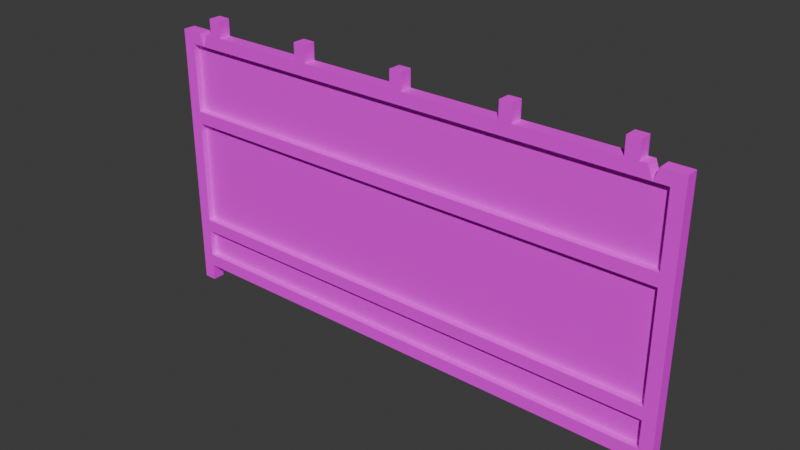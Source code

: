 # Source: Barricade02.blend  (saved by Blender 4.2.66; exported with 4.5.12 LTS)
import bpy
from mathutils import Matrix  # noqa: F401  (used for matrix-valued properties, if any)

bpy.ops.wm.read_factory_settings(use_empty=True)
scene = bpy.context.scene
scene.name = 'Scene'

# ---- collections
col_collection = bpy.data.collections.new('Collection'); scene.collection.children.link(col_collection)

# ---- images (referenced by path relative to the original .blend; pixels are not part of the script)
import os
ASSET_DIR = os.environ.get("B2B_ASSET_DIR", "")  # directory of the original .blend (textures are referenced by path, not embedded)
HERE = os.path.dirname(os.path.abspath(__file__))  # packed textures are extracted next to this script under _unpacked/

def load_image(name, relpath, width, height, colorspace="sRGB"):
    """Load a texture the original file referenced (path relative to the .blend, or extracted next to this script)."""
    p = next((c for c in (os.path.join(HERE, relpath), os.path.join(ASSET_DIR, relpath)) if relpath and os.path.exists(c)), "")
    if p:
        img = bpy.data.images.load(p, check_existing=True)
        img.name = name
    else:  # same state as the original file: an image datablock whose file is absent (Cycles renders it pink)
        img = bpy.data.images.new(name, width, height)
        img.source = "FILE"
        img.filepath = "//" + (relpath or name)
    img.colorspace_settings.name = colorspace
    return img
img_barricade02_a_png = load_image('Barricade02_a.png', 'Barricade02_a.png', 1024, 1024, 'sRGB')

# ---- materials (node trees are filled in below, after node groups)
mat_primary = bpy.data.materials.new('Primary')
mat_primary.alpha_threshold = 0.0
mat_primary.use_transparent_shadow = False
mat_primary.roughness = 0.5
mat_primary.line_color = (0.0, 0.0, 0.0, 1.0)

# ---- material node trees
mat_primary.use_nodes = True; mat_primary.node_tree.nodes.clear()
_N = mat_primary.node_tree.nodes; _L = mat_primary.node_tree.links
n0 = _N.new('ShaderNodeOutputMaterial'); n0.name = 'Material Output'; n0.location = (300, 300)
n1 = _N.new('ShaderNodeBsdfPrincipled'); n1.name = 'Principled BSDF'; n1.location = (10, 300)
n1.inputs[3].default_value = 1.45
n1.inputs[13].default_value = 0.05
n2 = _N.new('ShaderNodeTexImage'); n2.name = 'Image Texture'; n2.location = (-280, 280)
n2.image = img_barricade02_a_png
n2.interpolation = 'Closest'
_L.new(n1.outputs[0], n0.inputs[0])
_L.new(n2.outputs[0], n1.inputs[0])
n0.is_active_output = True

# ---- world
world_world = bpy.data.worlds.new('World'); scene.world = world_world
world_world.use_nodes = True; world_world.node_tree.nodes.clear()
_N = world_world.node_tree.nodes; _L = world_world.node_tree.links
n0 = _N.new('ShaderNodeOutputWorld'); n0.name = 'World Output'; n0.location = (300, 300)
n1 = _N.new('ShaderNodeBackground'); n1.name = 'Background'; n1.location = (10, 300)
n1.inputs[0].default_value = (0.05088, 0.05088, 0.05088, 1.0)
_L.new(n1.outputs[0], n0.inputs[0])
n0.is_active_output = True
world_world.color = (0.05088, 0.05088, 0.05088)
world_world.sun_shadow_jitter_overblur = 0.0

# ---- meshes
me_cube_001 = bpy.data.meshes.new('Cube.001')
me_cube_001.from_pydata([(0.1189, -0.05947, 0.1611), (0.1189, -0.05947, 0.28), (0.1189, 0.05947, 0.1611), (0.1189, 0.05947, 0.28), (4.881, -0.05947, 0.1611), (4.881, -0.05947, 0.28), (4.881, 0.05947, 0.1611), (4.881, 0.05947, 0.28), (0.1189, -0.05947, 0.5466), (0.1189, -0.05947, 0.6656), (0.1189, 0.05947, 0.5466), (0.1189, 0.05947, 0.6656), (4.881, -0.05947, 0.5466), (4.881, -0.05947, 0.6656), (4.881, 0.05947, 0.5466), (4.881, 0.05947, 0.6656), (0.1189, -0.05947, 1.682), (0.1189, -0.05947, 1.801), (0.1189, 0.05947, 1.682), (0.1189, 0.05947, 1.801), (4.881, -0.05947, 1.682), (4.881, -0.05947, 1.801), (4.881, 0.05947, 1.682), (4.881, 0.05947, 1.801), (0.1189, -0.05947, 2.456), (0.1189, -0.05947, 2.575), (0.1189, 0.05947, 2.456), (4.881, -0.05947, 2.456), (4.881, -0.05947, 2.575), (4.881, 0.05947, 2.456), (2.441, -0.05947, 2.736), (2.441, 0.05947, 2.736), (2.441, -0.05947, 2.575), (2.559, -0.05947, 2.575), (2.441, 0.05947, 2.575), (2.559, 0.05947, 2.575), (3.481, -0.05947, 2.736), (3.481, 0.05947, 2.736), (2.559, -0.05947, 2.736), (2.559, 0.05947, 2.736), (1.401, 0.05947, 2.736), (3.599, 0.05947, 2.575), (3.481, 0.05947, 2.575), (3.599, -0.05947, 2.575), (3.481, -0.05947, 2.575), (4.521, -0.05947, 2.736), (4.639, -0.05947, 2.736), (4.521, 0.05947, 2.736), (4.639, 0.05947, 2.736), (4.521, -0.05947, 2.575), (4.639, -0.05947, 2.575), (4.521, 0.05947, 2.575), (4.639, 0.05947, 2.575), (0.3605, -0.05947, 2.736), (0.4795, -0.05947, 2.736), (0.3605, 0.05947, 2.736), (3.599, 0.05947, 2.736), (3.599, -0.05947, 2.736), (5.0, -0.05947, 2.575), (4.881, 0.05947, 2.575), (5.0, 0.05947, 2.575), (4.881, -0.05947, -4.411e-06), (5.0, -0.05947, -4.411e-06), (4.881, 0.05947, -4.411e-06), (5.0, 0.05947, -4.411e-06), (2.623e-06, -0.05947, 2.575), (2.623e-06, 0.05947, 2.575), (0.1189, 0.05947, 2.575), (2.384e-06, -0.05947, -4.411e-06), (0.1189, -0.05947, -4.411e-06), (2.384e-06, 0.05947, -4.411e-06), (0.1189, 0.05947, -4.411e-06), (0.1189, 0.0, 0.28), (4.881, 0.0, 0.28), (0.1189, 0.0, 2.456), (4.881, 0.0, 2.456), (1.401, -0.05947, 2.575), (1.519, -0.05947, 2.575), (1.401, 0.05947, 2.575), (1.519, 0.05947, 2.575), (1.401, -0.05947, 2.736), (1.519, -0.05947, 2.736), (1.519, 0.05947, 2.736), (0.3605, -0.05947, 2.575), (0.4795, -0.05947, 2.575), (0.3605, 0.05947, 2.575), (0.4795, 0.05947, 2.575), (0.4795, 0.05947, 2.736), (4.747, 0.05947, 2.456), (4.747, -0.05947, 2.456), (4.702, -0.05947, 2.575), (4.702, 0.05947, 2.575), (4.792, 0.05947, 2.575), (4.792, -0.05947, 2.575), (0.2529, 0.05947, 2.456), (0.2529, -0.05947, 2.456), (0.2083, -0.05947, 2.575), (0.2083, 0.05947, 2.575), (0.2976, 0.05947, 2.575), (0.2976, -0.05947, 2.575), (2.623e-06, -0.05947, 2.575), (2.861e-06, 0.05947, 2.575), (5.0, 0.05947, 2.575), (5.0, -0.05947, 2.575), (0.1189, 0.05947, 2.456), (0.1189, -0.05947, 2.456), (0.1189, -0.05947, 2.575), (0.1189, 0.05947, 2.575)], [], [(2, 3, 7, 6), (4, 5, 1, 0), (2, 6, 4, 0), (7, 3, 1, 5), (10, 11, 15, 14), (12, 13, 9, 8), (10, 14, 12, 8), (15, 11, 9, 13), (18, 19, 23, 22), (20, 21, 17, 16), (18, 22, 20, 16), (23, 19, 17, 21), (88, 92, 59, 29), (72, 73, 75, 74), (88, 29, 27, 89), (80, 81, 82, 40), (79, 82, 81, 77), (40, 78, 76, 80), (76, 77, 81, 80), (40, 82, 79, 78), (53, 54, 87, 55), (55, 87, 86, 85), (83, 84, 54, 53), (55, 85, 83, 53), (86, 87, 54, 84), (30, 38, 39, 31), (31, 39, 35, 34), (32, 33, 38, 30), (31, 34, 32, 30), (35, 39, 38, 33), (45, 46, 48, 47), (47, 48, 52, 51), (49, 50, 46, 45), (47, 51, 49, 45), (52, 48, 46, 50), (36, 57, 56, 37), (41, 56, 57, 43), (37, 42, 44, 36), (44, 43, 57, 36), (37, 56, 41, 42), (90, 91, 98, 99), (59, 60, 64, 63), (63, 64, 62, 61), (61, 62, 58, 28), (59, 63, 61, 28), (64, 60, 58, 62), (89, 90, 99, 95), (66, 67, 71, 70), (70, 71, 69, 68), (68, 69, 25, 65), (66, 70, 68, 65), (71, 67, 25, 69), (26, 88, 89, 24), (96, 97, 101, 100), (27, 28, 93, 89), (92, 93, 103, 102), (88, 91, 90, 89), (89, 93, 92, 88), (94, 97, 96, 95), (95, 99, 98, 94), (97, 94, 104, 107), (95, 96, 106, 105), (88, 94, 98, 91)])
_uv = me_cube_001.uv_layers.new(name='UVMap')
_uv.uv.foreach_set('vector', [1.0, 0.04688, 1.0, 0.0, 0.0, 0.0, 0.0, 0.04688, 0.0, 0.04688, 0.0, 0.0, 1.0, 0.0, 1.0, 0.04688, 0.0, 0.0, 1.0, 0.0, 1.0, 0.04688, 0.0, 0.04688, 1.0, 0.0, 0.0, 0.0, 0.0, 0.04688, 1.0, 0.04688, 1.0, 0.1484, 1.0, 0.1953, 0.0, 0.1953, 0.0, 0.1484, 0.0, 0.1484, 0.0, 0.1953, 1.0, 0.1953, 1.0, 0.1484, 0.0, 0.1484, 1.0, 0.1484, 1.0, 0.1953, 0.0, 0.1953, 1.0, 0.1484, 0.0, 0.1484, 0.0, 0.1953, 1.0, 0.1953, 1.0, 0.5859, 1.0, 0.6328, 0.0, 0.6328, 0.0, 0.5859, 0.0, 0.6328, 0.0, 0.5859, 1.0, 0.5859, 1.0, 0.6328, 0.0, 0.1484, 1.0, 0.1484, 1.0, 0.1953, 0.0, 0.1953, 1.0, 0.1562, 0.0, 0.1562, 0.0, 0.2031, 1.0, 0.2031, 0.004032, 0.01562, 0.02823, 0.02344, 0.02823, 0.05469, 0.004032, 0.05469, 0.02419, 0.04688, 0.9839, 0.04688, 0.9839, 0.8906, 0.02419, 0.8906, 0.7499, 0.8906, 1.0, 0.8906, 1.0, 0.9375, 0.9812, 0.9375, 0.3105, 1.0, 0.2863, 1.0, 0.2863, 0.9531, 0.3105, 0.9531, 0.2863, 0.9375, 0.2863, 1.0, 0.3105, 1.0, 0.3105, 0.9375, 0.3105, 0.9375, 0.3105, 1.0, 0.2863, 1.0, 0.2863, 0.9375, 0.3105, 0.9375, 0.2863, 0.9375, 0.2863, 1.0, 0.3105, 1.0, 0.3105, 1.0, 0.2863, 1.0, 0.2863, 0.9375, 0.3105, 0.9375, 0.3105, 1.0, 0.2863, 1.0, 0.2863, 0.9531, 0.3105, 0.9531, 0.3105, 1.0, 0.2863, 1.0, 0.2863, 0.9375, 0.3105, 0.9375, 0.3105, 0.9375, 0.2863, 0.9375, 0.2863, 1.0, 0.3105, 1.0, 0.3105, 0.9375, 0.3105, 1.0, 0.2863, 1.0, 0.2863, 0.9375, 0.2863, 0.9375, 0.2863, 1.0, 0.3105, 1.0, 0.3105, 0.9375, 0.3105, 1.0, 0.2863, 1.0, 0.2863, 0.9531, 0.3105, 0.9531, 0.3105, 1.0, 0.2863, 1.0, 0.2863, 0.9375, 0.3105, 0.9375, 0.3105, 0.9375, 0.2863, 0.9375, 0.2863, 1.0, 0.3105, 1.0, 0.3105, 0.9375, 0.3105, 1.0, 0.2863, 1.0, 0.2863, 0.9375, 0.2863, 0.9375, 0.2863, 1.0, 0.3105, 1.0, 0.3105, 0.9375, 0.3105, 1.0, 0.2863, 1.0, 0.2863, 0.9531, 0.3105, 0.9531, 0.3105, 1.0, 0.2863, 1.0, 0.2863, 0.9375, 0.3105, 0.9375, 0.3105, 0.9375, 0.2863, 0.9375, 0.2863, 1.0, 0.3105, 1.0, 0.3105, 0.9375, 0.3105, 1.0, 0.2863, 1.0, 0.2863, 0.9375, 0.2863, 0.9375, 0.2863, 1.0, 0.3105, 1.0, 0.3105, 0.9375, 0.3105, 1.0, 0.2863, 1.0, 0.2863, 0.9531, 0.3105, 0.9531, 0.2863, 0.9375, 0.2863, 1.0, 0.3105, 1.0, 0.3105, 0.9375, 0.3105, 0.9375, 0.3105, 1.0, 0.2863, 1.0, 0.2863, 0.9375, 0.3105, 0.9375, 0.2863, 0.9375, 0.2863, 1.0, 0.3105, 1.0, 0.3105, 1.0, 0.2863, 1.0, 0.2863, 0.9375, 0.3105, 0.9375, 0.9153, 0.5781, 0.9153, 0.625, 0.09274, 0.625, 0.09274, 0.5781, 0.02419, 0.9609, 0.0, 0.9609, 6.18e-05, 6.179e-05, 0.0239, 6.178e-05, 0.03226, 0.1094, 0.0, 0.1094, 0.0, 0.04688, 0.03226, 0.04688, 0.0, 0.0, 0.02419, 0.0, 0.02419, 0.9609, 0.0, 0.9609, 0.0, 0.9609, 3.088e-05, 3.089e-05, 0.02387, 3.089e-05, 0.02419, 0.9609, 0.0, 0.0, 0.0, 0.9609, 0.02419, 0.9609, 0.02393, 3.092e-05, 0.004032, 0.01562, 0.02823, 0.02344, 0.02823, 0.9531, 0.004032, 0.9609, 1.0, 1.0, 0.9839, 1.0, 0.9839, 0.0, 1.0, 0.0, 0.03226, 0.1094, 0.03226, 0.04688, 0.0, 0.04688, 0.0, 0.1094, 0.9839, 0.0, 1.0, 0.0, 1.0, 1.0, 0.9839, 1.0, 0.9839, 1.0, 0.9839, 0.0, 1.0, 0.0, 1.0, 1.0, 1.0, 0.0, 1.0, 1.0, 0.9839, 1.0, 0.9839, 0.0, 0.0, 0.8906, 0.4997, 0.8906, 0.9625, 0.9375, 0.0, 0.9375, 0.03629, 0.5781, 0.03629, 0.625, 0.0, 0.625, 0.0, 0.5781, 0.004032, 0.05469, 0.02823, 0.05469, 0.02823, 0.02344, 0.004032, 0.01562, 0.9637, 0.625, 0.9637, 0.5781, 1.0, 0.5781, 1.0, 0.625, 0.9395, 0.625, 0.9153, 0.625, 0.9153, 0.5781, 0.9395, 0.5781, 0.9395, 0.5781, 0.9637, 0.5781, 0.9637, 0.625, 0.9395, 0.625, 0.06048, 0.625, 0.03629, 0.625, 0.03629, 0.5781, 0.06048, 0.5781, 0.06048, 0.5781, 0.09274, 0.5781, 0.09274, 0.625, 0.06048, 0.625, 0.02823, 0.02344, 0.004032, 0.01562, 0.004032, 0.05469, 0.02823, 0.05469, 0.004032, 0.01562, 0.02823, 0.02344, 0.02823, 0.05469, 0.004032, 0.05469, 0.004032, 0.01562, 0.004032, 0.9609, 0.02823, 0.9531, 0.02823, 0.02344])
me_cube_001.materials.append(mat_primary)
me_cube_001.update()

# ---- objects
ob_barricade02 = bpy.data.objects.new('Barricade02', me_cube_001)

# ---- transforms, parenting, visibility, modifiers, constraints
ob_barricade02.location = (0.0, 0.0, 0.0)
ob_barricade02.scale = (0.5, 0.5, 0.5)

# ---- collection membership
col_collection.objects.link(ob_barricade02)

# ---- scene / render settings (as saved in the file)
scene.frame_start = 1; scene.frame_end = 250; scene.frame_set(1)
scene.render.engine = 'BLENDER_EEVEE_NEXT'
bpy.context.view_layer.update()

# ---- added for rendering (the .blend has no active camera and no usable light): camera, sun
cam_auto = bpy.data.cameras.new('AutoCamera')
cam_auto.lens = 50.0
cam_auto.sensor_width = 36.0
cam_auto.clip_end = 1000.0
ob_auto_camera = bpy.data.objects.new('AutoCamera', cam_auto)
scene.collection.objects.link(ob_auto_camera)
ob_auto_camera.location = (3.88731, -3.16477, 2.79387)
ob_auto_camera.rotation_euler = (1.09748, -7.21219e-08, 0.694738)
scene.camera = ob_auto_camera
light_auto_sun = bpy.data.lights.new('AutoSun', 'SUN')
light_auto_sun.energy = 3.0
light_auto_sun.angle = 0.0523599
ob_auto_sun = bpy.data.objects.new('AutoSun', light_auto_sun)
scene.collection.objects.link(ob_auto_sun)
ob_auto_sun.rotation_euler = (0.872665, 0.174533, 0.523599)
bpy.context.view_layer.update()
